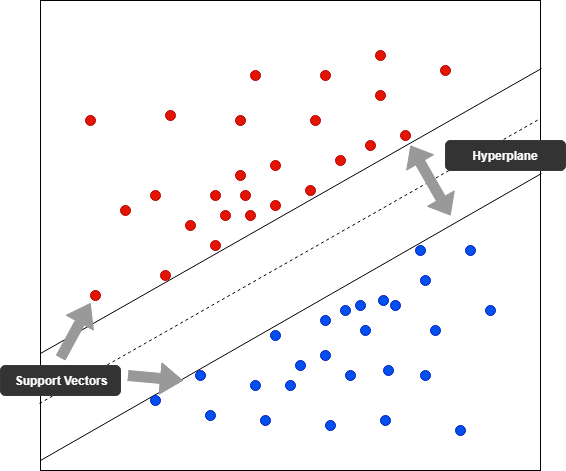

The diagram above was exported from draw.io. Its source (the exported page's mxGraphModel, read from the mxfile embedded in the PNG):
<mxGraphModel dx="1394" dy="796" grid="1" gridSize="10" guides="1" tooltips="1" connect="1" arrows="1" fold="1" page="1" pageScale="1" pageWidth="1100" pageHeight="850" math="0" shadow="0">
  <root>
    <mxCell id="0" />
    <mxCell id="1" parent="0" />
    <mxCell id="Ukc8ZH075_ZhV0awHvYN-1" value="" style="rounded=0;whiteSpace=wrap;html=1;" vertex="1" parent="1">
      <mxGeometry x="270" y="210" width="500" height="470" as="geometry" />
    </mxCell>
    <mxCell id="Ukc8ZH075_ZhV0awHvYN-2" value="" style="endArrow=none;dashed=1;html=1;entryX=1;entryY=0.25;entryDx=0;entryDy=0;" edge="1" parent="1" target="Ukc8ZH075_ZhV0awHvYN-1">
      <mxGeometry width="50" height="50" relative="1" as="geometry">
        <mxPoint x="269" y="613" as="sourcePoint" />
        <mxPoint x="320" y="700" as="targetPoint" />
      </mxGeometry>
    </mxCell>
    <mxCell id="Ukc8ZH075_ZhV0awHvYN-3" value="" style="endArrow=none;html=1;entryX=1.002;entryY=0.145;entryDx=0;entryDy=0;entryPerimeter=0;exitX=0;exitY=0.75;exitDx=0;exitDy=0;" edge="1" parent="1" source="Ukc8ZH075_ZhV0awHvYN-1" target="Ukc8ZH075_ZhV0awHvYN-1">
      <mxGeometry width="50" height="50" relative="1" as="geometry">
        <mxPoint x="270" y="750" as="sourcePoint" />
        <mxPoint x="320" y="700" as="targetPoint" />
      </mxGeometry>
    </mxCell>
    <mxCell id="Ukc8ZH075_ZhV0awHvYN-4" value="" style="endArrow=none;html=1;entryX=1.002;entryY=0.368;entryDx=0;entryDy=0;entryPerimeter=0;exitX=0;exitY=0.979;exitDx=0;exitDy=0;exitPerimeter=0;" edge="1" parent="1" source="Ukc8ZH075_ZhV0awHvYN-1" target="Ukc8ZH075_ZhV0awHvYN-1">
      <mxGeometry width="50" height="50" relative="1" as="geometry">
        <mxPoint x="270" y="750" as="sourcePoint" />
        <mxPoint x="320" y="700" as="targetPoint" />
      </mxGeometry>
    </mxCell>
    <mxCell id="Ukc8ZH075_ZhV0awHvYN-5" value="" style="ellipse;whiteSpace=wrap;html=1;aspect=fixed;fillColor=#e51400;strokeColor=#B20000;fontColor=#ffffff;" vertex="1" parent="1">
      <mxGeometry x="390" y="480" width="10" height="10" as="geometry" />
    </mxCell>
    <mxCell id="Ukc8ZH075_ZhV0awHvYN-6" value="" style="ellipse;whiteSpace=wrap;html=1;aspect=fixed;fillColor=#e51400;strokeColor=#B20000;fontColor=#ffffff;" vertex="1" parent="1">
      <mxGeometry x="440" y="450" width="10" height="10" as="geometry" />
    </mxCell>
    <mxCell id="Ukc8ZH075_ZhV0awHvYN-7" value="" style="ellipse;whiteSpace=wrap;html=1;aspect=fixed;fillColor=#e51400;strokeColor=#B20000;fontColor=#ffffff;" vertex="1" parent="1">
      <mxGeometry x="465" y="325" width="10" height="10" as="geometry" />
    </mxCell>
    <mxCell id="Ukc8ZH075_ZhV0awHvYN-8" value="" style="ellipse;whiteSpace=wrap;html=1;aspect=fixed;fillColor=#e51400;strokeColor=#B20000;fontColor=#ffffff;" vertex="1" parent="1">
      <mxGeometry x="670" y="275" width="10" height="10" as="geometry" />
    </mxCell>
    <mxCell id="Ukc8ZH075_ZhV0awHvYN-9" value="" style="ellipse;whiteSpace=wrap;html=1;aspect=fixed;fillColor=#e51400;strokeColor=#B20000;fontColor=#ffffff;" vertex="1" parent="1">
      <mxGeometry x="540" y="325" width="10" height="10" as="geometry" />
    </mxCell>
    <mxCell id="Ukc8ZH075_ZhV0awHvYN-10" value="" style="ellipse;whiteSpace=wrap;html=1;aspect=fixed;fillColor=#e51400;strokeColor=#B20000;fontColor=#ffffff;" vertex="1" parent="1">
      <mxGeometry x="500" y="370" width="10" height="10" as="geometry" />
    </mxCell>
    <mxCell id="Ukc8ZH075_ZhV0awHvYN-11" value="" style="ellipse;whiteSpace=wrap;html=1;aspect=fixed;fillColor=#e51400;strokeColor=#B20000;fontColor=#ffffff;" vertex="1" parent="1">
      <mxGeometry x="565" y="365" width="10" height="10" as="geometry" />
    </mxCell>
    <mxCell id="Ukc8ZH075_ZhV0awHvYN-12" value="" style="ellipse;whiteSpace=wrap;html=1;aspect=fixed;fillColor=#e51400;strokeColor=#B20000;fontColor=#ffffff;" vertex="1" parent="1">
      <mxGeometry x="320" y="500" width="10" height="10" as="geometry" />
    </mxCell>
    <mxCell id="Ukc8ZH075_ZhV0awHvYN-13" value="" style="ellipse;whiteSpace=wrap;html=1;aspect=fixed;fillColor=#e51400;strokeColor=#B20000;fontColor=#ffffff;" vertex="1" parent="1">
      <mxGeometry x="630" y="340" width="10" height="10" as="geometry" />
    </mxCell>
    <mxCell id="Ukc8ZH075_ZhV0awHvYN-14" value="" style="ellipse;whiteSpace=wrap;html=1;aspect=fixed;fillColor=#e51400;strokeColor=#B20000;fontColor=#ffffff;" vertex="1" parent="1">
      <mxGeometry x="350" y="415" width="10" height="10" as="geometry" />
    </mxCell>
    <mxCell id="Ukc8ZH075_ZhV0awHvYN-15" value="" style="ellipse;whiteSpace=wrap;html=1;aspect=fixed;fillColor=#e51400;strokeColor=#B20000;fontColor=#ffffff;" vertex="1" parent="1">
      <mxGeometry x="395" y="320" width="10" height="10" as="geometry" />
    </mxCell>
    <mxCell id="Ukc8ZH075_ZhV0awHvYN-16" value="" style="ellipse;whiteSpace=wrap;html=1;aspect=fixed;fillColor=#e51400;strokeColor=#B20000;fontColor=#ffffff;" vertex="1" parent="1">
      <mxGeometry x="500" y="410" width="10" height="10" as="geometry" />
    </mxCell>
    <mxCell id="Ukc8ZH075_ZhV0awHvYN-17" value="" style="ellipse;whiteSpace=wrap;html=1;aspect=fixed;fillColor=#e51400;strokeColor=#B20000;fontColor=#ffffff;" vertex="1" parent="1">
      <mxGeometry x="440" y="400" width="10" height="10" as="geometry" />
    </mxCell>
    <mxCell id="Ukc8ZH075_ZhV0awHvYN-18" value="" style="ellipse;whiteSpace=wrap;html=1;aspect=fixed;fillColor=#e51400;strokeColor=#B20000;fontColor=#ffffff;" vertex="1" parent="1">
      <mxGeometry x="415" y="430" width="10" height="10" as="geometry" />
    </mxCell>
    <mxCell id="Ukc8ZH075_ZhV0awHvYN-19" value="" style="ellipse;whiteSpace=wrap;html=1;aspect=fixed;fillColor=#e51400;strokeColor=#B20000;fontColor=#ffffff;" vertex="1" parent="1">
      <mxGeometry x="465" y="380" width="10" height="10" as="geometry" />
    </mxCell>
    <mxCell id="Ukc8ZH075_ZhV0awHvYN-20" value="" style="ellipse;whiteSpace=wrap;html=1;aspect=fixed;fillColor=#e51400;strokeColor=#B20000;fontColor=#ffffff;" vertex="1" parent="1">
      <mxGeometry x="535" y="395" width="10" height="10" as="geometry" />
    </mxCell>
    <mxCell id="Ukc8ZH075_ZhV0awHvYN-21" value="" style="ellipse;whiteSpace=wrap;html=1;aspect=fixed;fillColor=#e51400;strokeColor=#B20000;fontColor=#ffffff;" vertex="1" parent="1">
      <mxGeometry x="605" y="260" width="10" height="10" as="geometry" />
    </mxCell>
    <mxCell id="Ukc8ZH075_ZhV0awHvYN-22" value="" style="ellipse;whiteSpace=wrap;html=1;aspect=fixed;fillColor=#e51400;strokeColor=#B20000;fontColor=#ffffff;" vertex="1" parent="1">
      <mxGeometry x="315" y="325" width="10" height="10" as="geometry" />
    </mxCell>
    <mxCell id="Ukc8ZH075_ZhV0awHvYN-23" value="" style="ellipse;whiteSpace=wrap;html=1;aspect=fixed;fillColor=#e51400;strokeColor=#B20000;fontColor=#ffffff;" vertex="1" parent="1">
      <mxGeometry x="480" y="280" width="10" height="10" as="geometry" />
    </mxCell>
    <mxCell id="Ukc8ZH075_ZhV0awHvYN-24" value="" style="ellipse;whiteSpace=wrap;html=1;aspect=fixed;fillColor=#e51400;strokeColor=#B20000;fontColor=#ffffff;" vertex="1" parent="1">
      <mxGeometry x="470" y="400" width="10" height="10" as="geometry" />
    </mxCell>
    <mxCell id="Ukc8ZH075_ZhV0awHvYN-25" value="" style="ellipse;whiteSpace=wrap;html=1;aspect=fixed;fillColor=#e51400;strokeColor=#B20000;fontColor=#ffffff;" vertex="1" parent="1">
      <mxGeometry x="380" y="400" width="10" height="10" as="geometry" />
    </mxCell>
    <mxCell id="Ukc8ZH075_ZhV0awHvYN-26" value="" style="ellipse;whiteSpace=wrap;html=1;aspect=fixed;fillColor=#e51400;strokeColor=#B20000;fontColor=#ffffff;" vertex="1" parent="1">
      <mxGeometry x="595" y="350" width="10" height="10" as="geometry" />
    </mxCell>
    <mxCell id="Ukc8ZH075_ZhV0awHvYN-27" value="" style="ellipse;whiteSpace=wrap;html=1;aspect=fixed;fillColor=#e51400;strokeColor=#B20000;fontColor=#ffffff;" vertex="1" parent="1">
      <mxGeometry x="605" y="300" width="10" height="10" as="geometry" />
    </mxCell>
    <mxCell id="Ukc8ZH075_ZhV0awHvYN-28" value="" style="ellipse;whiteSpace=wrap;html=1;aspect=fixed;fillColor=#e51400;strokeColor=#B20000;fontColor=#ffffff;" vertex="1" parent="1">
      <mxGeometry x="550" y="280" width="10" height="10" as="geometry" />
    </mxCell>
    <mxCell id="Ukc8ZH075_ZhV0awHvYN-29" value="" style="ellipse;whiteSpace=wrap;html=1;aspect=fixed;fillColor=#e51400;strokeColor=#B20000;fontColor=#ffffff;" vertex="1" parent="1">
      <mxGeometry x="475" y="420" width="10" height="10" as="geometry" />
    </mxCell>
    <mxCell id="Ukc8ZH075_ZhV0awHvYN-30" value="" style="ellipse;whiteSpace=wrap;html=1;aspect=fixed;fillColor=#e51400;strokeColor=#B20000;fontColor=#ffffff;" vertex="1" parent="1">
      <mxGeometry x="450" y="420" width="10" height="10" as="geometry" />
    </mxCell>
    <mxCell id="Ukc8ZH075_ZhV0awHvYN-66" value="" style="ellipse;whiteSpace=wrap;html=1;aspect=fixed;fillColor=#0050ef;strokeColor=#001DBC;fontColor=#ffffff;" vertex="1" parent="1">
      <mxGeometry x="585" y="510" width="10" height="10" as="geometry" />
    </mxCell>
    <mxCell id="Ukc8ZH075_ZhV0awHvYN-67" value="" style="ellipse;whiteSpace=wrap;html=1;aspect=fixed;fillColor=#0050ef;strokeColor=#001DBC;fontColor=#ffffff;" vertex="1" parent="1">
      <mxGeometry x="525" y="570" width="10" height="10" as="geometry" />
    </mxCell>
    <mxCell id="Ukc8ZH075_ZhV0awHvYN-68" value="" style="ellipse;whiteSpace=wrap;html=1;aspect=fixed;fillColor=#0050ef;strokeColor=#001DBC;fontColor=#ffffff;" vertex="1" parent="1">
      <mxGeometry x="575" y="580" width="10" height="10" as="geometry" />
    </mxCell>
    <mxCell id="Ukc8ZH075_ZhV0awHvYN-69" value="" style="ellipse;whiteSpace=wrap;html=1;aspect=fixed;fillColor=#0050ef;strokeColor=#001DBC;fontColor=#ffffff;" vertex="1" parent="1">
      <mxGeometry x="645" y="455" width="10" height="10" as="geometry" />
    </mxCell>
    <mxCell id="Ukc8ZH075_ZhV0awHvYN-70" value="" style="ellipse;whiteSpace=wrap;html=1;aspect=fixed;fillColor=#0050ef;strokeColor=#001DBC;fontColor=#ffffff;" vertex="1" parent="1">
      <mxGeometry x="650" y="580" width="10" height="10" as="geometry" />
    </mxCell>
    <mxCell id="Ukc8ZH075_ZhV0awHvYN-71" value="" style="ellipse;whiteSpace=wrap;html=1;aspect=fixed;fillColor=#0050ef;strokeColor=#001DBC;fontColor=#ffffff;" vertex="1" parent="1">
      <mxGeometry x="610" y="625" width="10" height="10" as="geometry" />
    </mxCell>
    <mxCell id="Ukc8ZH075_ZhV0awHvYN-72" value="" style="ellipse;whiteSpace=wrap;html=1;aspect=fixed;fillColor=#0050ef;strokeColor=#001DBC;fontColor=#ffffff;" vertex="1" parent="1">
      <mxGeometry x="612.5" y="575" width="10" height="10" as="geometry" />
    </mxCell>
    <mxCell id="Ukc8ZH075_ZhV0awHvYN-73" value="" style="ellipse;whiteSpace=wrap;html=1;aspect=fixed;fillColor=#0050ef;strokeColor=#001DBC;fontColor=#ffffff;" vertex="1" parent="1">
      <mxGeometry x="435" y="620" width="10" height="10" as="geometry" />
    </mxCell>
    <mxCell id="Ukc8ZH075_ZhV0awHvYN-74" value="" style="ellipse;whiteSpace=wrap;html=1;aspect=fixed;fillColor=#0050ef;strokeColor=#001DBC;fontColor=#ffffff;" vertex="1" parent="1">
      <mxGeometry x="620" y="510" width="10" height="10" as="geometry" />
    </mxCell>
    <mxCell id="Ukc8ZH075_ZhV0awHvYN-75" value="" style="ellipse;whiteSpace=wrap;html=1;aspect=fixed;fillColor=#0050ef;strokeColor=#001DBC;fontColor=#ffffff;" vertex="1" parent="1">
      <mxGeometry x="550" y="525" width="10" height="10" as="geometry" />
    </mxCell>
    <mxCell id="Ukc8ZH075_ZhV0awHvYN-76" value="" style="ellipse;whiteSpace=wrap;html=1;aspect=fixed;fillColor=#0050ef;strokeColor=#001DBC;fontColor=#ffffff;" vertex="1" parent="1">
      <mxGeometry x="500" y="540" width="10" height="10" as="geometry" />
    </mxCell>
    <mxCell id="Ukc8ZH075_ZhV0awHvYN-77" value="" style="ellipse;whiteSpace=wrap;html=1;aspect=fixed;fillColor=#0050ef;strokeColor=#001DBC;fontColor=#ffffff;" vertex="1" parent="1">
      <mxGeometry x="607.5" y="505" width="10" height="10" as="geometry" />
    </mxCell>
    <mxCell id="Ukc8ZH075_ZhV0awHvYN-78" value="" style="ellipse;whiteSpace=wrap;html=1;aspect=fixed;fillColor=#0050ef;strokeColor=#001DBC;fontColor=#ffffff;" vertex="1" parent="1">
      <mxGeometry x="490" y="625" width="10" height="10" as="geometry" />
    </mxCell>
    <mxCell id="Ukc8ZH075_ZhV0awHvYN-79" value="" style="ellipse;whiteSpace=wrap;html=1;aspect=fixed;fillColor=#0050ef;strokeColor=#001DBC;fontColor=#ffffff;" vertex="1" parent="1">
      <mxGeometry x="380" y="605" width="10" height="10" as="geometry" />
    </mxCell>
    <mxCell id="Ukc8ZH075_ZhV0awHvYN-80" value="" style="ellipse;whiteSpace=wrap;html=1;aspect=fixed;fillColor=#0050ef;strokeColor=#001DBC;fontColor=#ffffff;" vertex="1" parent="1">
      <mxGeometry x="515" y="590" width="10" height="10" as="geometry" />
    </mxCell>
    <mxCell id="Ukc8ZH075_ZhV0awHvYN-81" value="" style="ellipse;whiteSpace=wrap;html=1;aspect=fixed;fillColor=#0050ef;strokeColor=#001DBC;fontColor=#ffffff;" vertex="1" parent="1">
      <mxGeometry x="550" y="560" width="10" height="10" as="geometry" />
    </mxCell>
    <mxCell id="Ukc8ZH075_ZhV0awHvYN-82" value="" style="ellipse;whiteSpace=wrap;html=1;aspect=fixed;fillColor=#0050ef;strokeColor=#001DBC;fontColor=#ffffff;" vertex="1" parent="1">
      <mxGeometry x="715" y="515" width="10" height="10" as="geometry" />
    </mxCell>
    <mxCell id="Ukc8ZH075_ZhV0awHvYN-83" value="" style="ellipse;whiteSpace=wrap;html=1;aspect=fixed;fillColor=#0050ef;strokeColor=#001DBC;fontColor=#ffffff;" vertex="1" parent="1">
      <mxGeometry x="425" y="580" width="10" height="10" as="geometry" />
    </mxCell>
    <mxCell id="Ukc8ZH075_ZhV0awHvYN-84" value="" style="ellipse;whiteSpace=wrap;html=1;aspect=fixed;fillColor=#0050ef;strokeColor=#001DBC;fontColor=#ffffff;" vertex="1" parent="1">
      <mxGeometry x="590" y="535" width="10" height="10" as="geometry" />
    </mxCell>
    <mxCell id="Ukc8ZH075_ZhV0awHvYN-85" value="" style="ellipse;whiteSpace=wrap;html=1;aspect=fixed;fillColor=#0050ef;strokeColor=#001DBC;fontColor=#ffffff;" vertex="1" parent="1">
      <mxGeometry x="685" y="635" width="10" height="10" as="geometry" />
    </mxCell>
    <mxCell id="Ukc8ZH075_ZhV0awHvYN-86" value="" style="ellipse;whiteSpace=wrap;html=1;aspect=fixed;fillColor=#0050ef;strokeColor=#001DBC;fontColor=#ffffff;" vertex="1" parent="1">
      <mxGeometry x="480" y="590" width="10" height="10" as="geometry" />
    </mxCell>
    <mxCell id="Ukc8ZH075_ZhV0awHvYN-87" value="" style="ellipse;whiteSpace=wrap;html=1;aspect=fixed;fillColor=#0050ef;strokeColor=#001DBC;fontColor=#ffffff;" vertex="1" parent="1">
      <mxGeometry x="695" y="455" width="10" height="10" as="geometry" />
    </mxCell>
    <mxCell id="Ukc8ZH075_ZhV0awHvYN-88" value="" style="ellipse;whiteSpace=wrap;html=1;aspect=fixed;fillColor=#0050ef;strokeColor=#001DBC;fontColor=#ffffff;" vertex="1" parent="1">
      <mxGeometry x="650" y="485" width="10" height="10" as="geometry" />
    </mxCell>
    <mxCell id="Ukc8ZH075_ZhV0awHvYN-89" value="" style="ellipse;whiteSpace=wrap;html=1;aspect=fixed;fillColor=#0050ef;strokeColor=#001DBC;fontColor=#ffffff;" vertex="1" parent="1">
      <mxGeometry x="660" y="535" width="10" height="10" as="geometry" />
    </mxCell>
    <mxCell id="Ukc8ZH075_ZhV0awHvYN-90" value="" style="ellipse;whiteSpace=wrap;html=1;aspect=fixed;fillColor=#0050ef;strokeColor=#001DBC;fontColor=#ffffff;" vertex="1" parent="1">
      <mxGeometry x="570" y="515" width="10" height="10" as="geometry" />
    </mxCell>
    <mxCell id="Ukc8ZH075_ZhV0awHvYN-91" value="" style="ellipse;whiteSpace=wrap;html=1;aspect=fixed;fillColor=#0050ef;strokeColor=#001DBC;fontColor=#ffffff;" vertex="1" parent="1">
      <mxGeometry x="555" y="630" width="10" height="10" as="geometry" />
    </mxCell>
    <mxCell id="Ukc8ZH075_ZhV0awHvYN-94" value="" style="shape=flexArrow;endArrow=classic;html=1;strokeColor=#999999;fillColor=#999999;endWidth=20;endSize=6.97;" edge="1" parent="1">
      <mxGeometry width="50" height="50" relative="1" as="geometry">
        <mxPoint x="357.5" y="585" as="sourcePoint" />
        <mxPoint x="412.5" y="590" as="targetPoint" />
        <Array as="points">
          <mxPoint x="357.5" y="585" />
        </Array>
      </mxGeometry>
    </mxCell>
    <mxCell id="Ukc8ZH075_ZhV0awHvYN-95" value="&lt;font color=&quot;#ffffff&quot;&gt;&lt;b&gt;Support Vectors&lt;/b&gt;&lt;/font&gt;" style="rounded=1;whiteSpace=wrap;html=1;fillColor=#333333;strokeColor=#36393d;" vertex="1" parent="1">
      <mxGeometry x="230" y="575" width="120" height="30" as="geometry" />
    </mxCell>
    <mxCell id="Ukc8ZH075_ZhV0awHvYN-96" value="" style="shape=flexArrow;endArrow=classic;html=1;strokeColor=#999999;fillColor=#999999;endWidth=20;endSize=6.97;" edge="1" parent="1">
      <mxGeometry width="50" height="50" relative="1" as="geometry">
        <mxPoint x="290" y="567.5" as="sourcePoint" />
        <mxPoint x="320" y="512.5" as="targetPoint" />
      </mxGeometry>
    </mxCell>
    <mxCell id="Ukc8ZH075_ZhV0awHvYN-98" value="" style="shape=flexArrow;endArrow=classic;startArrow=classic;html=1;strokeColor=#999999;fillColor=#999999;" edge="1" parent="1">
      <mxGeometry width="50" height="50" relative="1" as="geometry">
        <mxPoint x="680" y="425" as="sourcePoint" />
        <mxPoint x="640" y="355" as="targetPoint" />
      </mxGeometry>
    </mxCell>
    <mxCell id="Ukc8ZH075_ZhV0awHvYN-99" value="&lt;font color=&quot;#ffffff&quot;&gt;&lt;b&gt;Hyperplane&lt;/b&gt;&lt;/font&gt;" style="rounded=1;whiteSpace=wrap;html=1;fillColor=#333333;strokeColor=#36393d;" vertex="1" parent="1">
      <mxGeometry x="675" y="350" width="120" height="30" as="geometry" />
    </mxCell>
  </root>
</mxGraphModel>